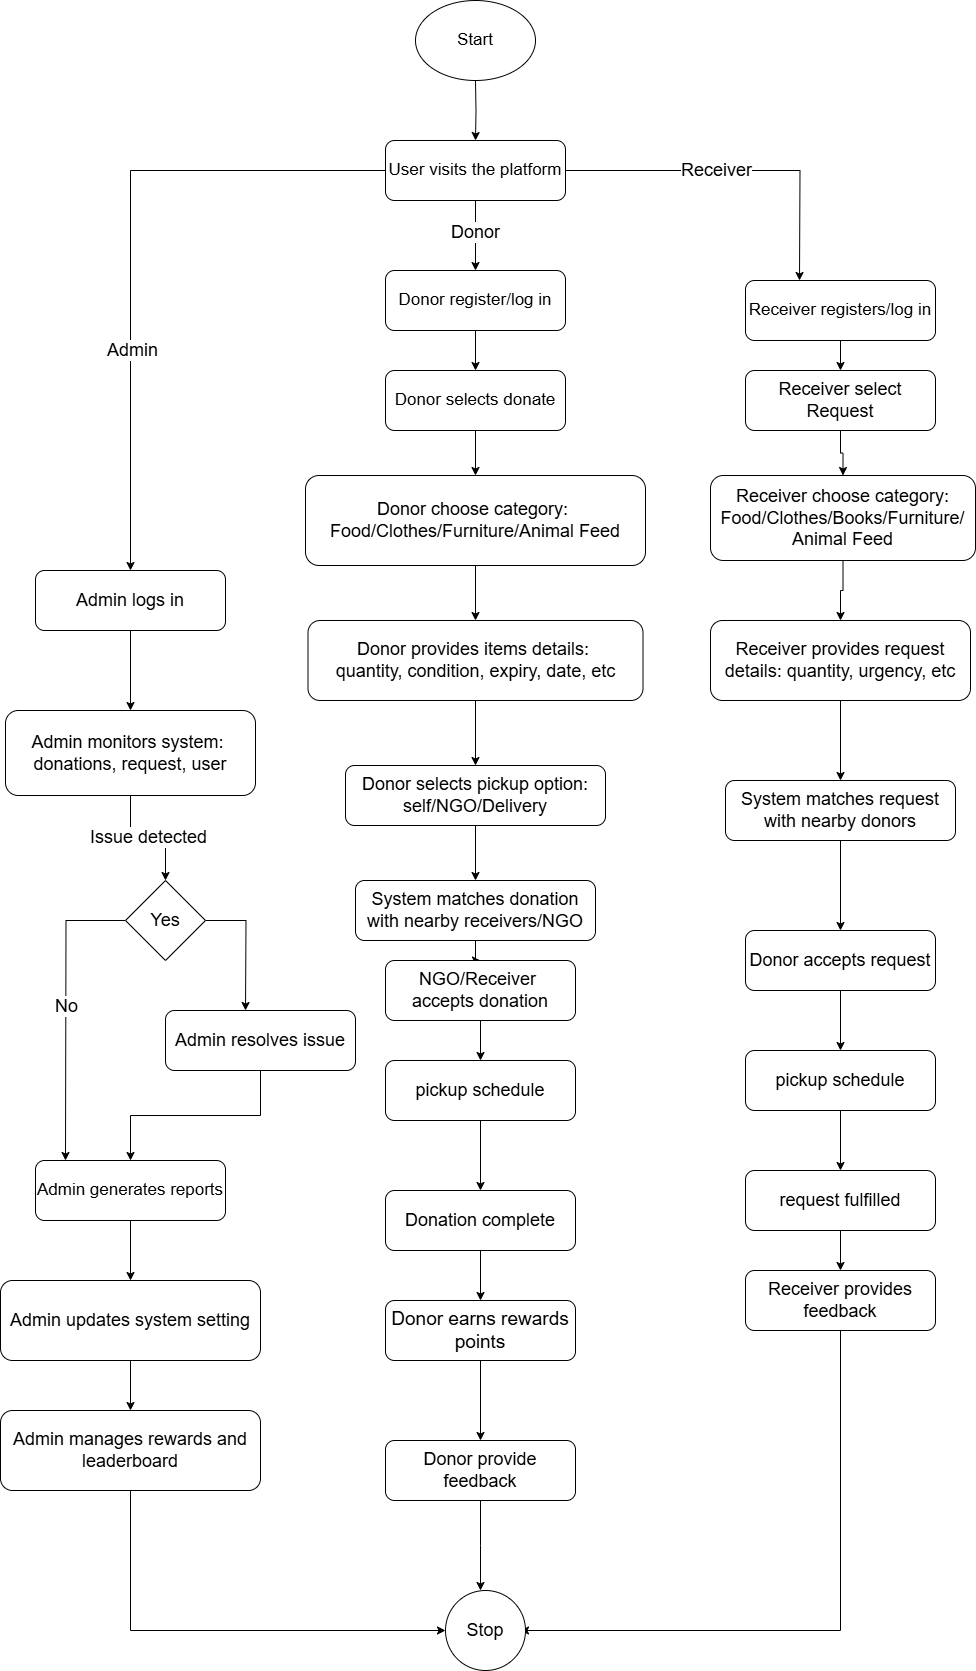

The diagram above was exported from draw.io. Its source (the exported page's mxGraphModel, read from the mxfile embedded in the PNG):
<mxGraphModel dx="1707" dy="1629" grid="1" gridSize="10" guides="1" tooltips="1" connect="1" arrows="1" fold="1" page="1" pageScale="1" pageWidth="827" pageHeight="1169" math="0" shadow="0">
  <root>
    <mxCell id="0" />
    <mxCell id="1" parent="0" />
    <mxCell id="a-FuuCrpW6WMoOLrvYSW-70" value="" style="edgeStyle=orthogonalEdgeStyle;rounded=0;orthogonalLoop=1;jettySize=auto;html=1;" parent="1" target="a-FuuCrpW6WMoOLrvYSW-2" edge="1">
      <mxGeometry relative="1" as="geometry">
        <mxPoint x="90" y="-130" as="sourcePoint" />
      </mxGeometry>
    </mxCell>
    <mxCell id="a-FuuCrpW6WMoOLrvYSW-71" value="" style="edgeStyle=orthogonalEdgeStyle;rounded=0;orthogonalLoop=1;jettySize=auto;html=1;" parent="1" source="a-FuuCrpW6WMoOLrvYSW-2" target="a-FuuCrpW6WMoOLrvYSW-3" edge="1">
      <mxGeometry relative="1" as="geometry" />
    </mxCell>
    <mxCell id="a-FuuCrpW6WMoOLrvYSW-83" value="&lt;font style=&quot;font-size: 18px;&quot;&gt;Donor&lt;/font&gt;" style="edgeLabel;html=1;align=center;verticalAlign=middle;resizable=0;points=[];" parent="a-FuuCrpW6WMoOLrvYSW-71" vertex="1" connectable="0">
      <mxGeometry x="-0.1143" y="-1" relative="1" as="geometry">
        <mxPoint as="offset" />
      </mxGeometry>
    </mxCell>
    <mxCell id="a-FuuCrpW6WMoOLrvYSW-87" value="" style="edgeStyle=orthogonalEdgeStyle;rounded=0;orthogonalLoop=1;jettySize=auto;html=1;" parent="1" source="a-FuuCrpW6WMoOLrvYSW-2" edge="1">
      <mxGeometry relative="1" as="geometry">
        <mxPoint x="414" y="70" as="targetPoint" />
      </mxGeometry>
    </mxCell>
    <mxCell id="a-FuuCrpW6WMoOLrvYSW-88" value="&lt;font style=&quot;font-size: 18px;&quot;&gt;Receiver&lt;/font&gt;" style="edgeLabel;html=1;align=center;verticalAlign=middle;resizable=0;points=[];" parent="a-FuuCrpW6WMoOLrvYSW-87" vertex="1" connectable="0">
      <mxGeometry x="-0.1298" y="1" relative="1" as="geometry">
        <mxPoint as="offset" />
      </mxGeometry>
    </mxCell>
    <mxCell id="a-FuuCrpW6WMoOLrvYSW-90" value="" style="edgeStyle=orthogonalEdgeStyle;rounded=0;orthogonalLoop=1;jettySize=auto;html=1;entryX=0.5;entryY=0;entryDx=0;entryDy=0;" parent="1" source="a-FuuCrpW6WMoOLrvYSW-2" target="a-FuuCrpW6WMoOLrvYSW-56" edge="1">
      <mxGeometry relative="1" as="geometry">
        <mxPoint x="-270" y="140" as="targetPoint" />
      </mxGeometry>
    </mxCell>
    <mxCell id="a-FuuCrpW6WMoOLrvYSW-91" value="&lt;font style=&quot;font-size: 18px;&quot;&gt;Admin&lt;/font&gt;" style="edgeLabel;html=1;align=center;verticalAlign=middle;resizable=0;points=[];" parent="a-FuuCrpW6WMoOLrvYSW-90" vertex="1" connectable="0">
      <mxGeometry x="0.3242" y="1" relative="1" as="geometry">
        <mxPoint as="offset" />
      </mxGeometry>
    </mxCell>
    <mxCell id="a-FuuCrpW6WMoOLrvYSW-2" value="&lt;font style=&quot;font-size: 17px;&quot;&gt;User visits the platform&lt;/font&gt;" style="rounded=1;whiteSpace=wrap;html=1;" parent="1" vertex="1">
      <mxGeometry y="-70" width="180" height="60" as="geometry" />
    </mxCell>
    <mxCell id="a-FuuCrpW6WMoOLrvYSW-72" value="" style="edgeStyle=orthogonalEdgeStyle;rounded=0;orthogonalLoop=1;jettySize=auto;html=1;" parent="1" source="a-FuuCrpW6WMoOLrvYSW-3" target="a-FuuCrpW6WMoOLrvYSW-5" edge="1">
      <mxGeometry relative="1" as="geometry" />
    </mxCell>
    <mxCell id="a-FuuCrpW6WMoOLrvYSW-3" value="&lt;font style=&quot;font-size: 17px;&quot;&gt;Donor register/log in&lt;/font&gt;" style="rounded=1;whiteSpace=wrap;html=1;" parent="1" vertex="1">
      <mxGeometry y="60" width="180" height="60" as="geometry" />
    </mxCell>
    <mxCell id="a-FuuCrpW6WMoOLrvYSW-74" value="" style="edgeStyle=orthogonalEdgeStyle;rounded=0;orthogonalLoop=1;jettySize=auto;html=1;" parent="1" source="a-FuuCrpW6WMoOLrvYSW-4" target="a-FuuCrpW6WMoOLrvYSW-6" edge="1">
      <mxGeometry relative="1" as="geometry" />
    </mxCell>
    <mxCell id="a-FuuCrpW6WMoOLrvYSW-4" value="&lt;font style=&quot;font-size: 18px;&quot;&gt;Donor choose category:&amp;nbsp;&lt;/font&gt;&lt;div&gt;&lt;font style=&quot;font-size: 18px;&quot;&gt;Food/Clothes/Furniture/Animal Feed&lt;/font&gt;&lt;/div&gt;" style="rounded=1;whiteSpace=wrap;html=1;" parent="1" vertex="1">
      <mxGeometry x="-80" y="265" width="340" height="90" as="geometry" />
    </mxCell>
    <mxCell id="a-FuuCrpW6WMoOLrvYSW-73" value="" style="edgeStyle=orthogonalEdgeStyle;rounded=0;orthogonalLoop=1;jettySize=auto;html=1;" parent="1" source="a-FuuCrpW6WMoOLrvYSW-5" target="a-FuuCrpW6WMoOLrvYSW-4" edge="1">
      <mxGeometry relative="1" as="geometry" />
    </mxCell>
    <mxCell id="a-FuuCrpW6WMoOLrvYSW-5" value="&lt;font style=&quot;font-size: 17px;&quot;&gt;Donor selects donate&lt;/font&gt;" style="rounded=1;whiteSpace=wrap;html=1;" parent="1" vertex="1">
      <mxGeometry y="160" width="180" height="60" as="geometry" />
    </mxCell>
    <mxCell id="a-FuuCrpW6WMoOLrvYSW-75" value="" style="edgeStyle=orthogonalEdgeStyle;rounded=0;orthogonalLoop=1;jettySize=auto;html=1;" parent="1" source="a-FuuCrpW6WMoOLrvYSW-6" target="a-FuuCrpW6WMoOLrvYSW-7" edge="1">
      <mxGeometry relative="1" as="geometry" />
    </mxCell>
    <mxCell id="a-FuuCrpW6WMoOLrvYSW-6" value="&lt;font style=&quot;font-size: 18px;&quot;&gt;Donor provides items details:&amp;nbsp;&lt;/font&gt;&lt;div&gt;&lt;font style=&quot;font-size: 18px;&quot;&gt;quantity, condition, expiry, date, etc&lt;/font&gt;&lt;/div&gt;" style="rounded=1;whiteSpace=wrap;html=1;" parent="1" vertex="1">
      <mxGeometry x="-77.5" y="410" width="335" height="80" as="geometry" />
    </mxCell>
    <mxCell id="a-FuuCrpW6WMoOLrvYSW-82" value="" style="edgeStyle=orthogonalEdgeStyle;rounded=0;orthogonalLoop=1;jettySize=auto;html=1;" parent="1" source="a-FuuCrpW6WMoOLrvYSW-7" target="a-FuuCrpW6WMoOLrvYSW-8" edge="1">
      <mxGeometry relative="1" as="geometry" />
    </mxCell>
    <mxCell id="a-FuuCrpW6WMoOLrvYSW-7" value="&lt;font style=&quot;font-size: 18px;&quot;&gt;Donor selects pickup option: self/NGO/Delivery&lt;/font&gt;" style="rounded=1;whiteSpace=wrap;html=1;" parent="1" vertex="1">
      <mxGeometry x="-40" y="555" width="260" height="60" as="geometry" />
    </mxCell>
    <mxCell id="a-FuuCrpW6WMoOLrvYSW-81" value="" style="edgeStyle=orthogonalEdgeStyle;rounded=0;orthogonalLoop=1;jettySize=auto;html=1;" parent="1" source="a-FuuCrpW6WMoOLrvYSW-8" target="a-FuuCrpW6WMoOLrvYSW-9" edge="1">
      <mxGeometry relative="1" as="geometry" />
    </mxCell>
    <mxCell id="a-FuuCrpW6WMoOLrvYSW-8" value="&lt;font style=&quot;font-size: 18px;&quot;&gt;System matches donation with nearby receivers/NGO&lt;/font&gt;" style="rounded=1;whiteSpace=wrap;html=1;" parent="1" vertex="1">
      <mxGeometry x="-30" y="670" width="240" height="60" as="geometry" />
    </mxCell>
    <mxCell id="a-FuuCrpW6WMoOLrvYSW-80" value="" style="edgeStyle=orthogonalEdgeStyle;rounded=0;orthogonalLoop=1;jettySize=auto;html=1;" parent="1" source="a-FuuCrpW6WMoOLrvYSW-9" target="a-FuuCrpW6WMoOLrvYSW-10" edge="1">
      <mxGeometry relative="1" as="geometry" />
    </mxCell>
    <mxCell id="a-FuuCrpW6WMoOLrvYSW-9" value="&lt;font style=&quot;font-size: 18px;&quot;&gt;NGO/Receiver&amp;nbsp;&lt;/font&gt;&lt;div&gt;&lt;font style=&quot;font-size: 18px;&quot;&gt;accepts donation&lt;/font&gt;&lt;/div&gt;" style="rounded=1;whiteSpace=wrap;html=1;" parent="1" vertex="1">
      <mxGeometry y="750" width="190" height="60" as="geometry" />
    </mxCell>
    <mxCell id="a-FuuCrpW6WMoOLrvYSW-79" value="" style="edgeStyle=orthogonalEdgeStyle;rounded=0;orthogonalLoop=1;jettySize=auto;html=1;" parent="1" source="a-FuuCrpW6WMoOLrvYSW-10" target="a-FuuCrpW6WMoOLrvYSW-11" edge="1">
      <mxGeometry relative="1" as="geometry" />
    </mxCell>
    <mxCell id="a-FuuCrpW6WMoOLrvYSW-10" value="&lt;font style=&quot;font-size: 18px;&quot;&gt;pickup schedule&lt;/font&gt;" style="rounded=1;whiteSpace=wrap;html=1;" parent="1" vertex="1">
      <mxGeometry y="850" width="190" height="60" as="geometry" />
    </mxCell>
    <mxCell id="a-FuuCrpW6WMoOLrvYSW-78" value="" style="edgeStyle=orthogonalEdgeStyle;rounded=0;orthogonalLoop=1;jettySize=auto;html=1;" parent="1" source="a-FuuCrpW6WMoOLrvYSW-11" target="a-FuuCrpW6WMoOLrvYSW-12" edge="1">
      <mxGeometry relative="1" as="geometry" />
    </mxCell>
    <mxCell id="a-FuuCrpW6WMoOLrvYSW-11" value="&lt;font style=&quot;font-size: 18px;&quot;&gt;Donation complete&lt;/font&gt;" style="rounded=1;whiteSpace=wrap;html=1;" parent="1" vertex="1">
      <mxGeometry y="980" width="190" height="60" as="geometry" />
    </mxCell>
    <mxCell id="a-FuuCrpW6WMoOLrvYSW-77" value="" style="edgeStyle=orthogonalEdgeStyle;rounded=0;orthogonalLoop=1;jettySize=auto;html=1;" parent="1" source="a-FuuCrpW6WMoOLrvYSW-12" target="a-FuuCrpW6WMoOLrvYSW-13" edge="1">
      <mxGeometry relative="1" as="geometry" />
    </mxCell>
    <mxCell id="a-FuuCrpW6WMoOLrvYSW-12" value="&lt;font style=&quot;font-size: 19px;&quot;&gt;Donor earns rewards points&lt;/font&gt;" style="rounded=1;whiteSpace=wrap;html=1;" parent="1" vertex="1">
      <mxGeometry y="1090" width="190" height="60" as="geometry" />
    </mxCell>
    <mxCell id="a-FuuCrpW6WMoOLrvYSW-76" value="" style="edgeStyle=orthogonalEdgeStyle;rounded=0;orthogonalLoop=1;jettySize=auto;html=1;" parent="1" source="a-FuuCrpW6WMoOLrvYSW-13" edge="1">
      <mxGeometry relative="1" as="geometry">
        <mxPoint x="95" y="1380" as="targetPoint" />
      </mxGeometry>
    </mxCell>
    <mxCell id="a-FuuCrpW6WMoOLrvYSW-13" value="&lt;font style=&quot;font-size: 18px;&quot;&gt;Donor provide feedback&lt;/font&gt;" style="rounded=1;whiteSpace=wrap;html=1;" parent="1" vertex="1">
      <mxGeometry y="1230" width="190" height="60" as="geometry" />
    </mxCell>
    <mxCell id="a-FuuCrpW6WMoOLrvYSW-42" value="" style="edgeStyle=orthogonalEdgeStyle;rounded=0;orthogonalLoop=1;jettySize=auto;html=1;" parent="1" source="a-FuuCrpW6WMoOLrvYSW-17" target="a-FuuCrpW6WMoOLrvYSW-29" edge="1">
      <mxGeometry relative="1" as="geometry" />
    </mxCell>
    <mxCell id="a-FuuCrpW6WMoOLrvYSW-17" value="&lt;font style=&quot;font-size: 17px;&quot;&gt;Receiver registers/log in&lt;/font&gt;" style="rounded=1;whiteSpace=wrap;html=1;" parent="1" vertex="1">
      <mxGeometry x="360" y="70" width="190" height="60" as="geometry" />
    </mxCell>
    <mxCell id="a-FuuCrpW6WMoOLrvYSW-37" value="" style="edgeStyle=orthogonalEdgeStyle;rounded=0;orthogonalLoop=1;jettySize=auto;html=1;" parent="1" source="a-FuuCrpW6WMoOLrvYSW-23" target="a-FuuCrpW6WMoOLrvYSW-26" edge="1">
      <mxGeometry relative="1" as="geometry" />
    </mxCell>
    <mxCell id="a-FuuCrpW6WMoOLrvYSW-23" value="&lt;font style=&quot;font-size: 18px;&quot;&gt;Donor accepts request&lt;/font&gt;" style="rounded=1;whiteSpace=wrap;html=1;" parent="1" vertex="1">
      <mxGeometry x="360" y="720" width="190" height="60" as="geometry" />
    </mxCell>
    <mxCell id="a-FuuCrpW6WMoOLrvYSW-110" value="" style="edgeStyle=orthogonalEdgeStyle;rounded=0;orthogonalLoop=1;jettySize=auto;html=1;entryX=1;entryY=0.5;entryDx=0;entryDy=0;" parent="1" source="a-FuuCrpW6WMoOLrvYSW-24" edge="1">
      <mxGeometry relative="1" as="geometry">
        <mxPoint x="135" y="1420" as="targetPoint" />
        <Array as="points">
          <mxPoint x="455" y="1420" />
          <mxPoint x="140" y="1420" />
        </Array>
      </mxGeometry>
    </mxCell>
    <mxCell id="a-FuuCrpW6WMoOLrvYSW-24" value="&lt;font style=&quot;font-size: 18px;&quot;&gt;Receiver provides feedback&lt;/font&gt;" style="rounded=1;whiteSpace=wrap;html=1;" parent="1" vertex="1">
      <mxGeometry x="360" y="1060" width="190" height="60" as="geometry" />
    </mxCell>
    <mxCell id="a-FuuCrpW6WMoOLrvYSW-38" value="" style="edgeStyle=orthogonalEdgeStyle;rounded=0;orthogonalLoop=1;jettySize=auto;html=1;" parent="1" source="a-FuuCrpW6WMoOLrvYSW-26" target="a-FuuCrpW6WMoOLrvYSW-31" edge="1">
      <mxGeometry relative="1" as="geometry" />
    </mxCell>
    <mxCell id="a-FuuCrpW6WMoOLrvYSW-26" value="&lt;font style=&quot;font-size: 18px;&quot;&gt;pickup schedule&lt;/font&gt;" style="rounded=1;whiteSpace=wrap;html=1;" parent="1" vertex="1">
      <mxGeometry x="360" y="840" width="190" height="60" as="geometry" />
    </mxCell>
    <mxCell id="a-FuuCrpW6WMoOLrvYSW-34" value="" style="edgeStyle=orthogonalEdgeStyle;rounded=0;orthogonalLoop=1;jettySize=auto;html=1;" parent="1" source="a-FuuCrpW6WMoOLrvYSW-27" target="a-FuuCrpW6WMoOLrvYSW-30" edge="1">
      <mxGeometry relative="1" as="geometry" />
    </mxCell>
    <mxCell id="a-FuuCrpW6WMoOLrvYSW-27" value="&lt;font style=&quot;font-size: 18px;&quot;&gt;Receiver provides request details:&amp;nbsp;&lt;/font&gt;&lt;span style=&quot;font-size: 18px; background-color: transparent; color: light-dark(rgb(0, 0, 0), rgb(255, 255, 255));&quot;&gt;quantity, urgency, etc&lt;/span&gt;" style="rounded=1;whiteSpace=wrap;html=1;" parent="1" vertex="1">
      <mxGeometry x="325" y="410" width="260" height="80" as="geometry" />
    </mxCell>
    <mxCell id="a-FuuCrpW6WMoOLrvYSW-35" value="" style="edgeStyle=orthogonalEdgeStyle;rounded=0;orthogonalLoop=1;jettySize=auto;html=1;" parent="1" source="a-FuuCrpW6WMoOLrvYSW-28" target="a-FuuCrpW6WMoOLrvYSW-27" edge="1">
      <mxGeometry relative="1" as="geometry" />
    </mxCell>
    <mxCell id="a-FuuCrpW6WMoOLrvYSW-28" value="&lt;font style=&quot;font-size: 18px;&quot;&gt;Receiver choose category: Food/Clothes/Books/Furniture/&lt;/font&gt;&lt;div&gt;&lt;font style=&quot;font-size: 18px;&quot;&gt;Animal Feed&lt;/font&gt;&lt;/div&gt;" style="rounded=1;whiteSpace=wrap;html=1;" parent="1" vertex="1">
      <mxGeometry x="325" y="265" width="265" height="85" as="geometry" />
    </mxCell>
    <mxCell id="a-FuuCrpW6WMoOLrvYSW-43" value="" style="edgeStyle=orthogonalEdgeStyle;rounded=0;orthogonalLoop=1;jettySize=auto;html=1;" parent="1" source="a-FuuCrpW6WMoOLrvYSW-29" target="a-FuuCrpW6WMoOLrvYSW-28" edge="1">
      <mxGeometry relative="1" as="geometry" />
    </mxCell>
    <mxCell id="a-FuuCrpW6WMoOLrvYSW-29" value="&lt;font style=&quot;font-size: 18px;&quot;&gt;Receiver select Request&lt;/font&gt;" style="rounded=1;whiteSpace=wrap;html=1;" parent="1" vertex="1">
      <mxGeometry x="360" y="160" width="190" height="60" as="geometry" />
    </mxCell>
    <mxCell id="a-FuuCrpW6WMoOLrvYSW-36" value="" style="edgeStyle=orthogonalEdgeStyle;rounded=0;orthogonalLoop=1;jettySize=auto;html=1;" parent="1" source="a-FuuCrpW6WMoOLrvYSW-30" target="a-FuuCrpW6WMoOLrvYSW-23" edge="1">
      <mxGeometry relative="1" as="geometry" />
    </mxCell>
    <mxCell id="a-FuuCrpW6WMoOLrvYSW-30" value="&lt;font style=&quot;font-size: 18px;&quot;&gt;System matches request with nearby donors&lt;/font&gt;" style="rounded=1;whiteSpace=wrap;html=1;" parent="1" vertex="1">
      <mxGeometry x="340" y="570" width="230" height="60" as="geometry" />
    </mxCell>
    <mxCell id="a-FuuCrpW6WMoOLrvYSW-39" value="" style="edgeStyle=orthogonalEdgeStyle;rounded=0;orthogonalLoop=1;jettySize=auto;html=1;" parent="1" source="a-FuuCrpW6WMoOLrvYSW-31" target="a-FuuCrpW6WMoOLrvYSW-24" edge="1">
      <mxGeometry relative="1" as="geometry" />
    </mxCell>
    <mxCell id="a-FuuCrpW6WMoOLrvYSW-31" value="&lt;font style=&quot;font-size: 18px;&quot;&gt;request fulfilled&lt;/font&gt;" style="rounded=1;whiteSpace=wrap;html=1;" parent="1" vertex="1">
      <mxGeometry x="360" y="960" width="190" height="60" as="geometry" />
    </mxCell>
    <mxCell id="a-FuuCrpW6WMoOLrvYSW-96" value="" style="edgeStyle=orthogonalEdgeStyle;rounded=0;orthogonalLoop=1;jettySize=auto;html=1;" parent="1" source="a-FuuCrpW6WMoOLrvYSW-56" target="a-FuuCrpW6WMoOLrvYSW-61" edge="1">
      <mxGeometry relative="1" as="geometry" />
    </mxCell>
    <mxCell id="a-FuuCrpW6WMoOLrvYSW-56" value="&lt;font style=&quot;font-size: 18px;&quot;&gt;Admin logs in&lt;/font&gt;" style="rounded=1;whiteSpace=wrap;html=1;" parent="1" vertex="1">
      <mxGeometry x="-350" y="360" width="190" height="60" as="geometry" />
    </mxCell>
    <mxCell id="a-FuuCrpW6WMoOLrvYSW-97" value="" style="edgeStyle=orthogonalEdgeStyle;rounded=0;orthogonalLoop=1;jettySize=auto;html=1;" parent="1" source="a-FuuCrpW6WMoOLrvYSW-61" target="a-FuuCrpW6WMoOLrvYSW-69" edge="1">
      <mxGeometry relative="1" as="geometry" />
    </mxCell>
    <mxCell id="a-FuuCrpW6WMoOLrvYSW-103" value="&lt;font style=&quot;font-size: 18px;&quot;&gt;Issue detected&lt;/font&gt;" style="edgeLabel;html=1;align=center;verticalAlign=middle;resizable=0;points=[];" parent="a-FuuCrpW6WMoOLrvYSW-97" vertex="1" connectable="0">
      <mxGeometry x="0.0143" y="1" relative="1" as="geometry">
        <mxPoint x="-1" as="offset" />
      </mxGeometry>
    </mxCell>
    <mxCell id="a-FuuCrpW6WMoOLrvYSW-61" value="&lt;font style=&quot;font-size: 18px;&quot;&gt;Admin monitors system:&amp;nbsp;&lt;/font&gt;&lt;div&gt;&lt;font style=&quot;font-size: 18px;&quot;&gt;donations, request, user&lt;/font&gt;&lt;/div&gt;" style="rounded=1;whiteSpace=wrap;html=1;" parent="1" vertex="1">
      <mxGeometry x="-380" y="500" width="250" height="85" as="geometry" />
    </mxCell>
    <mxCell id="a-FuuCrpW6WMoOLrvYSW-102" value="" style="edgeStyle=orthogonalEdgeStyle;rounded=0;orthogonalLoop=1;jettySize=auto;html=1;" parent="1" source="a-FuuCrpW6WMoOLrvYSW-62" target="a-FuuCrpW6WMoOLrvYSW-65" edge="1">
      <mxGeometry relative="1" as="geometry" />
    </mxCell>
    <mxCell id="a-FuuCrpW6WMoOLrvYSW-62" value="&lt;font style=&quot;font-size: 18px;&quot;&gt;Admin resolves issue&lt;/font&gt;" style="rounded=1;whiteSpace=wrap;html=1;" parent="1" vertex="1">
      <mxGeometry x="-220" y="800" width="190" height="60" as="geometry" />
    </mxCell>
    <mxCell id="a-FuuCrpW6WMoOLrvYSW-105" value="" style="edgeStyle=orthogonalEdgeStyle;rounded=0;orthogonalLoop=1;jettySize=auto;html=1;" parent="1" source="a-FuuCrpW6WMoOLrvYSW-65" target="a-FuuCrpW6WMoOLrvYSW-66" edge="1">
      <mxGeometry relative="1" as="geometry" />
    </mxCell>
    <mxCell id="a-FuuCrpW6WMoOLrvYSW-65" value="&lt;font style=&quot;font-size: 17px;&quot;&gt;Admin generates reports&lt;/font&gt;" style="rounded=1;whiteSpace=wrap;html=1;" parent="1" vertex="1">
      <mxGeometry x="-350" y="950" width="190" height="60" as="geometry" />
    </mxCell>
    <mxCell id="a-FuuCrpW6WMoOLrvYSW-106" value="" style="edgeStyle=orthogonalEdgeStyle;rounded=0;orthogonalLoop=1;jettySize=auto;html=1;" parent="1" source="a-FuuCrpW6WMoOLrvYSW-66" target="a-FuuCrpW6WMoOLrvYSW-68" edge="1">
      <mxGeometry relative="1" as="geometry" />
    </mxCell>
    <mxCell id="a-FuuCrpW6WMoOLrvYSW-66" value="&lt;font style=&quot;font-size: 18px;&quot;&gt;Admin updates system setting&lt;/font&gt;" style="rounded=1;whiteSpace=wrap;html=1;" parent="1" vertex="1">
      <mxGeometry x="-385" y="1070" width="260" height="80" as="geometry" />
    </mxCell>
    <mxCell id="a-FuuCrpW6WMoOLrvYSW-108" value="" style="edgeStyle=orthogonalEdgeStyle;rounded=0;orthogonalLoop=1;jettySize=auto;html=1;exitX=0.5;exitY=1;exitDx=0;exitDy=0;" parent="1" source="a-FuuCrpW6WMoOLrvYSW-68" edge="1">
      <mxGeometry relative="1" as="geometry">
        <mxPoint x="-254.99999999999977" y="1320" as="sourcePoint" />
        <mxPoint x="59.99999999999977" y="1420" as="targetPoint" />
        <Array as="points">
          <mxPoint x="-255" y="1420" />
        </Array>
      </mxGeometry>
    </mxCell>
    <mxCell id="a-FuuCrpW6WMoOLrvYSW-68" value="&lt;font style=&quot;font-size: 18px;&quot;&gt;Admin manages rewards and leaderboard&lt;/font&gt;" style="rounded=1;whiteSpace=wrap;html=1;" parent="1" vertex="1">
      <mxGeometry x="-385" y="1200" width="260" height="80" as="geometry" />
    </mxCell>
    <mxCell id="a-FuuCrpW6WMoOLrvYSW-99" value="" style="edgeStyle=orthogonalEdgeStyle;rounded=0;orthogonalLoop=1;jettySize=auto;html=1;" parent="1" source="a-FuuCrpW6WMoOLrvYSW-69" edge="1">
      <mxGeometry relative="1" as="geometry">
        <mxPoint x="-140" y="800" as="targetPoint" />
      </mxGeometry>
    </mxCell>
    <mxCell id="a-FuuCrpW6WMoOLrvYSW-101" value="" style="edgeStyle=orthogonalEdgeStyle;rounded=0;orthogonalLoop=1;jettySize=auto;html=1;" parent="1" source="a-FuuCrpW6WMoOLrvYSW-69" edge="1">
      <mxGeometry relative="1" as="geometry">
        <mxPoint x="-320" y="950" as="targetPoint" />
      </mxGeometry>
    </mxCell>
    <mxCell id="a-FuuCrpW6WMoOLrvYSW-104" value="&lt;font style=&quot;font-size: 18px;&quot;&gt;No&lt;/font&gt;" style="edgeLabel;html=1;align=center;verticalAlign=middle;resizable=0;points=[];" parent="a-FuuCrpW6WMoOLrvYSW-101" vertex="1" connectable="0">
      <mxGeometry x="-0.0219" relative="1" as="geometry">
        <mxPoint y="-1" as="offset" />
      </mxGeometry>
    </mxCell>
    <mxCell id="a-FuuCrpW6WMoOLrvYSW-69" value="&lt;font style=&quot;font-size: 18px;&quot;&gt;Yes&lt;/font&gt;" style="rhombus;whiteSpace=wrap;html=1;" parent="1" vertex="1">
      <mxGeometry x="-260" y="670" width="80" height="80" as="geometry" />
    </mxCell>
    <mxCell id="yfP6uCy_l0O8RGJp4-qw-1" value="&lt;font style=&quot;font-size: 17px;&quot;&gt;Start&lt;/font&gt;" style="ellipse;whiteSpace=wrap;html=1;" vertex="1" parent="1">
      <mxGeometry x="30" y="-210" width="120" height="80" as="geometry" />
    </mxCell>
    <mxCell id="yfP6uCy_l0O8RGJp4-qw-2" value="&lt;font style=&quot;font-size: 18px;&quot;&gt;Stop&lt;/font&gt;" style="ellipse;whiteSpace=wrap;html=1;" vertex="1" parent="1">
      <mxGeometry x="60" y="1380" width="80" height="80" as="geometry" />
    </mxCell>
  </root>
</mxGraphModel>